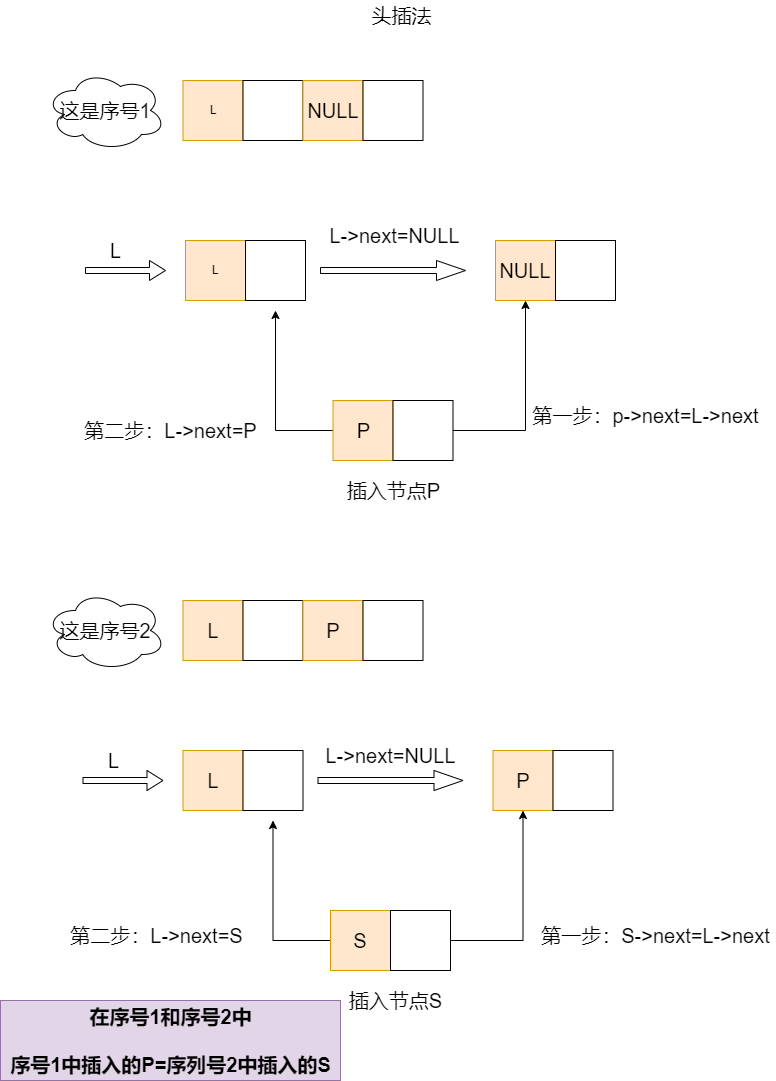

The diagram above was exported from draw.io. Its source (the exported page's mxGraphModel, read from the mxfile embedded in the PNG):
<mxGraphModel dx="1422" dy="761" grid="1" gridSize="10" guides="1" tooltips="1" connect="1" arrows="1" fold="1" page="1" pageScale="1" pageWidth="827" pageHeight="1169" math="0" shadow="0">
  <root>
    <mxCell id="0" />
    <mxCell id="1" parent="0" />
    <mxCell id="U9pC83fFMsG3o2UIIQ6z-4" value="L" style="rounded=0;whiteSpace=wrap;html=1;fillColor=#ffe6cc;strokeColor=#d79b00;" parent="1" vertex="1">
      <mxGeometry x="204" y="280" width="60" height="60" as="geometry" />
    </mxCell>
    <mxCell id="U9pC83fFMsG3o2UIIQ6z-5" value="" style="rounded=0;whiteSpace=wrap;html=1;" parent="1" vertex="1">
      <mxGeometry x="264" y="280" width="60" height="60" as="geometry" />
    </mxCell>
    <mxCell id="U9pC83fFMsG3o2UIIQ6z-9" value="&lt;font style=&quot;font-size: 20px&quot;&gt;NULL&lt;/font&gt;" style="rounded=0;whiteSpace=wrap;html=1;fillColor=#ffe6cc;strokeColor=#d79b00;" parent="1" vertex="1">
      <mxGeometry x="514" y="280" width="60" height="60" as="geometry" />
    </mxCell>
    <mxCell id="U9pC83fFMsG3o2UIIQ6z-10" value="" style="rounded=0;whiteSpace=wrap;html=1;" parent="1" vertex="1">
      <mxGeometry x="574" y="280" width="60" height="60" as="geometry" />
    </mxCell>
    <mxCell id="U9pC83fFMsG3o2UIIQ6z-20" style="edgeStyle=orthogonalEdgeStyle;rounded=0;orthogonalLoop=1;jettySize=auto;html=1;exitX=0;exitY=0.5;exitDx=0;exitDy=0;fontSize=20;" parent="1" source="U9pC83fFMsG3o2UIIQ6z-11" edge="1">
      <mxGeometry relative="1" as="geometry">
        <mxPoint x="294" y="350" as="targetPoint" />
      </mxGeometry>
    </mxCell>
    <mxCell id="U9pC83fFMsG3o2UIIQ6z-11" value="" style="rounded=0;whiteSpace=wrap;html=1;fillColor=#ffe6cc;strokeColor=#d79b00;" parent="1" vertex="1">
      <mxGeometry x="351.5" y="440" width="60" height="60" as="geometry" />
    </mxCell>
    <mxCell id="U9pC83fFMsG3o2UIIQ6z-18" style="edgeStyle=orthogonalEdgeStyle;rounded=0;orthogonalLoop=1;jettySize=auto;html=1;exitX=1;exitY=0.5;exitDx=0;exitDy=0;entryX=0.5;entryY=1;entryDx=0;entryDy=0;fontSize=20;" parent="1" source="U9pC83fFMsG3o2UIIQ6z-12" target="U9pC83fFMsG3o2UIIQ6z-9" edge="1">
      <mxGeometry relative="1" as="geometry" />
    </mxCell>
    <mxCell id="U9pC83fFMsG3o2UIIQ6z-12" value="" style="rounded=0;whiteSpace=wrap;html=1;" parent="1" vertex="1">
      <mxGeometry x="411.5" y="440" width="60" height="60" as="geometry" />
    </mxCell>
    <mxCell id="U9pC83fFMsG3o2UIIQ6z-13" value="" style="shape=singleArrow;whiteSpace=wrap;html=1;" parent="1" vertex="1">
      <mxGeometry x="104" y="300" width="80" height="20" as="geometry" />
    </mxCell>
    <mxCell id="U9pC83fFMsG3o2UIIQ6z-14" value="L" style="text;html=1;resizable=0;autosize=1;align=center;verticalAlign=middle;points=[];fillColor=none;strokeColor=none;rounded=0;fontSize=20;" parent="1" vertex="1">
      <mxGeometry x="119" y="275" width="30" height="30" as="geometry" />
    </mxCell>
    <mxCell id="U9pC83fFMsG3o2UIIQ6z-15" value="P" style="text;html=1;resizable=0;autosize=1;align=center;verticalAlign=middle;points=[];fillColor=none;strokeColor=none;rounded=0;fontSize=20;" parent="1" vertex="1">
      <mxGeometry x="366.5" y="455" width="30" height="30" as="geometry" />
    </mxCell>
    <mxCell id="U9pC83fFMsG3o2UIIQ6z-16" value="" style="shape=singleArrow;whiteSpace=wrap;html=1;fontSize=20;" parent="1" vertex="1">
      <mxGeometry x="339" y="300" width="145" height="20" as="geometry" />
    </mxCell>
    <mxCell id="U9pC83fFMsG3o2UIIQ6z-17" value="L-&amp;gt;next=NULL" style="text;html=1;resizable=0;autosize=1;align=center;verticalAlign=middle;points=[];fillColor=none;strokeColor=none;rounded=0;fontSize=20;" parent="1" vertex="1">
      <mxGeometry x="338" y="260" width="150" height="30" as="geometry" />
    </mxCell>
    <mxCell id="U9pC83fFMsG3o2UIIQ6z-19" value="第一步：p-&amp;gt;next=L-&amp;gt;next" style="text;html=1;resizable=0;autosize=1;align=center;verticalAlign=middle;points=[];fillColor=none;strokeColor=none;rounded=0;fontSize=20;" parent="1" vertex="1">
      <mxGeometry x="544" y="440" width="240" height="30" as="geometry" />
    </mxCell>
    <mxCell id="U9pC83fFMsG3o2UIIQ6z-21" value="第二步：L-&amp;gt;next=P" style="text;html=1;resizable=0;autosize=1;align=center;verticalAlign=middle;points=[];fillColor=none;strokeColor=none;rounded=0;fontSize=20;" parent="1" vertex="1">
      <mxGeometry x="94" y="455" width="190" height="30" as="geometry" />
    </mxCell>
    <mxCell id="U9pC83fFMsG3o2UIIQ6z-22" value="头插法" style="text;html=1;resizable=0;autosize=1;align=center;verticalAlign=middle;points=[];fillColor=none;strokeColor=none;rounded=0;fontSize=20;" parent="1" vertex="1">
      <mxGeometry x="380" y="40" width="80" height="30" as="geometry" />
    </mxCell>
    <mxCell id="U9pC83fFMsG3o2UIIQ6z-23" value="&lt;font style=&quot;font-size: 20px&quot;&gt;L&lt;/font&gt;" style="rounded=0;whiteSpace=wrap;html=1;fillColor=#ffe6cc;strokeColor=#d79b00;" parent="1" vertex="1">
      <mxGeometry x="201.5" y="790" width="60" height="60" as="geometry" />
    </mxCell>
    <mxCell id="U9pC83fFMsG3o2UIIQ6z-24" value="" style="rounded=0;whiteSpace=wrap;html=1;" parent="1" vertex="1">
      <mxGeometry x="261.5" y="790" width="60" height="60" as="geometry" />
    </mxCell>
    <mxCell id="U9pC83fFMsG3o2UIIQ6z-25" value="P" style="rounded=0;whiteSpace=wrap;html=1;fillColor=#ffe6cc;strokeColor=#d79b00;fontSize=20;" parent="1" vertex="1">
      <mxGeometry x="511.5" y="790" width="60" height="60" as="geometry" />
    </mxCell>
    <mxCell id="U9pC83fFMsG3o2UIIQ6z-26" value="" style="rounded=0;whiteSpace=wrap;html=1;" parent="1" vertex="1">
      <mxGeometry x="571.5" y="790" width="60" height="60" as="geometry" />
    </mxCell>
    <mxCell id="U9pC83fFMsG3o2UIIQ6z-27" style="edgeStyle=orthogonalEdgeStyle;rounded=0;orthogonalLoop=1;jettySize=auto;html=1;exitX=0;exitY=0.5;exitDx=0;exitDy=0;fontSize=20;" parent="1" source="U9pC83fFMsG3o2UIIQ6z-28" edge="1">
      <mxGeometry relative="1" as="geometry">
        <mxPoint x="291.5" y="860" as="targetPoint" />
      </mxGeometry>
    </mxCell>
    <mxCell id="U9pC83fFMsG3o2UIIQ6z-28" value="&lt;font style=&quot;font-size: 20px&quot;&gt;S&lt;/font&gt;" style="rounded=0;whiteSpace=wrap;html=1;fillColor=#ffe6cc;strokeColor=#d79b00;" parent="1" vertex="1">
      <mxGeometry x="349" y="950" width="60" height="60" as="geometry" />
    </mxCell>
    <mxCell id="U9pC83fFMsG3o2UIIQ6z-29" style="edgeStyle=orthogonalEdgeStyle;rounded=0;orthogonalLoop=1;jettySize=auto;html=1;exitX=1;exitY=0.5;exitDx=0;exitDy=0;entryX=0.5;entryY=1;entryDx=0;entryDy=0;fontSize=20;" parent="1" source="U9pC83fFMsG3o2UIIQ6z-30" target="U9pC83fFMsG3o2UIIQ6z-25" edge="1">
      <mxGeometry relative="1" as="geometry" />
    </mxCell>
    <mxCell id="U9pC83fFMsG3o2UIIQ6z-30" value="" style="rounded=0;whiteSpace=wrap;html=1;" parent="1" vertex="1">
      <mxGeometry x="409" y="950" width="60" height="60" as="geometry" />
    </mxCell>
    <mxCell id="U9pC83fFMsG3o2UIIQ6z-31" value="" style="shape=singleArrow;whiteSpace=wrap;html=1;" parent="1" vertex="1">
      <mxGeometry x="101.5" y="810" width="80" height="20" as="geometry" />
    </mxCell>
    <mxCell id="U9pC83fFMsG3o2UIIQ6z-32" value="L" style="text;html=1;resizable=0;autosize=1;align=center;verticalAlign=middle;points=[];fillColor=none;strokeColor=none;rounded=0;fontSize=20;" parent="1" vertex="1">
      <mxGeometry x="116.5" y="785" width="30" height="30" as="geometry" />
    </mxCell>
    <mxCell id="U9pC83fFMsG3o2UIIQ6z-34" value="" style="shape=singleArrow;whiteSpace=wrap;html=1;fontSize=20;" parent="1" vertex="1">
      <mxGeometry x="336.5" y="810" width="145" height="20" as="geometry" />
    </mxCell>
    <mxCell id="U9pC83fFMsG3o2UIIQ6z-39" value="&lt;font style=&quot;font-size: 20px&quot;&gt;L&lt;/font&gt;" style="rounded=0;whiteSpace=wrap;html=1;fillColor=#ffe6cc;strokeColor=#d79b00;" parent="1" vertex="1">
      <mxGeometry x="201.5" y="640" width="60" height="60" as="geometry" />
    </mxCell>
    <mxCell id="U9pC83fFMsG3o2UIIQ6z-40" value="" style="rounded=0;whiteSpace=wrap;html=1;" parent="1" vertex="1">
      <mxGeometry x="261.5" y="640" width="60" height="60" as="geometry" />
    </mxCell>
    <mxCell id="U9pC83fFMsG3o2UIIQ6z-41" value="P" style="rounded=0;whiteSpace=wrap;html=1;fillColor=#ffe6cc;strokeColor=#d79b00;fontSize=20;" parent="1" vertex="1">
      <mxGeometry x="321.5" y="640" width="60" height="60" as="geometry" />
    </mxCell>
    <mxCell id="U9pC83fFMsG3o2UIIQ6z-42" value="" style="rounded=0;whiteSpace=wrap;html=1;" parent="1" vertex="1">
      <mxGeometry x="381.5" y="640" width="60" height="60" as="geometry" />
    </mxCell>
    <mxCell id="U9pC83fFMsG3o2UIIQ6z-43" value="L" style="rounded=0;whiteSpace=wrap;html=1;fillColor=#ffe6cc;strokeColor=#d79b00;" parent="1" vertex="1">
      <mxGeometry x="201.5" y="120" width="60" height="60" as="geometry" />
    </mxCell>
    <mxCell id="U9pC83fFMsG3o2UIIQ6z-44" value="" style="rounded=0;whiteSpace=wrap;html=1;" parent="1" vertex="1">
      <mxGeometry x="261.5" y="120" width="60" height="60" as="geometry" />
    </mxCell>
    <mxCell id="U9pC83fFMsG3o2UIIQ6z-45" value="&lt;font style=&quot;font-size: 20px&quot;&gt;NULL&lt;/font&gt;" style="rounded=0;whiteSpace=wrap;html=1;fillColor=#ffe6cc;strokeColor=#d79b00;" parent="1" vertex="1">
      <mxGeometry x="321.5" y="120" width="60" height="60" as="geometry" />
    </mxCell>
    <mxCell id="U9pC83fFMsG3o2UIIQ6z-46" value="" style="rounded=0;whiteSpace=wrap;html=1;" parent="1" vertex="1">
      <mxGeometry x="381.5" y="120" width="60" height="60" as="geometry" />
    </mxCell>
    <mxCell id="U9pC83fFMsG3o2UIIQ6z-47" value="第一步：S-&amp;gt;next=L-&amp;gt;next" style="text;html=1;resizable=0;autosize=1;align=center;verticalAlign=middle;points=[];fillColor=none;strokeColor=none;rounded=0;fontSize=20;" parent="1" vertex="1">
      <mxGeometry x="554" y="960" width="240" height="30" as="geometry" />
    </mxCell>
    <mxCell id="U9pC83fFMsG3o2UIIQ6z-48" value="第二步：L-&amp;gt;next=S" style="text;html=1;resizable=0;autosize=1;align=center;verticalAlign=middle;points=[];fillColor=none;strokeColor=none;rounded=0;fontSize=20;" parent="1" vertex="1">
      <mxGeometry x="80" y="960" width="190" height="30" as="geometry" />
    </mxCell>
    <mxCell id="U9pC83fFMsG3o2UIIQ6z-49" value="在序号1和序号2中&lt;br&gt;&lt;br&gt;序号1中插入的P=序列号2中插入的S" style="text;html=1;resizable=0;autosize=1;align=center;verticalAlign=middle;points=[];fillColor=#e1d5e7;strokeColor=#9673a6;rounded=0;fontSize=20;fontStyle=1;" parent="1" vertex="1">
      <mxGeometry x="19" y="1040" width="340" height="80" as="geometry" />
    </mxCell>
    <mxCell id="U9pC83fFMsG3o2UIIQ6z-50" value="这是序号1" style="ellipse;shape=cloud;whiteSpace=wrap;html=1;fontSize=20;" parent="1" vertex="1">
      <mxGeometry x="64" y="110" width="120" height="80" as="geometry" />
    </mxCell>
    <mxCell id="U9pC83fFMsG3o2UIIQ6z-51" value="这是序号2" style="ellipse;shape=cloud;whiteSpace=wrap;html=1;fontSize=20;" parent="1" vertex="1">
      <mxGeometry x="64" y="630" width="120" height="80" as="geometry" />
    </mxCell>
    <mxCell id="U9pC83fFMsG3o2UIIQ6z-52" value="L-&amp;gt;next=NULL" style="text;html=1;resizable=0;autosize=1;align=center;verticalAlign=middle;points=[];fillColor=none;strokeColor=none;rounded=0;fontSize=20;" parent="1" vertex="1">
      <mxGeometry x="334" y="780" width="150" height="30" as="geometry" />
    </mxCell>
    <mxCell id="61WatSt4pJqyrw9fOUul-1" value="插入节点P" style="text;html=1;resizable=0;autosize=1;align=center;verticalAlign=middle;points=[];fillColor=none;strokeColor=none;rounded=0;fontSize=20;" parent="1" vertex="1">
      <mxGeometry x="356.5" y="515" width="110" height="30" as="geometry" />
    </mxCell>
    <mxCell id="61WatSt4pJqyrw9fOUul-2" value="&lt;font style=&quot;font-size: 20px&quot;&gt;插入节点S&lt;/font&gt;" style="text;html=1;resizable=0;autosize=1;align=center;verticalAlign=middle;points=[];fillColor=none;strokeColor=none;rounded=0;" parent="1" vertex="1">
      <mxGeometry x="359" y="1030" width="110" height="20" as="geometry" />
    </mxCell>
  </root>
</mxGraphModel>